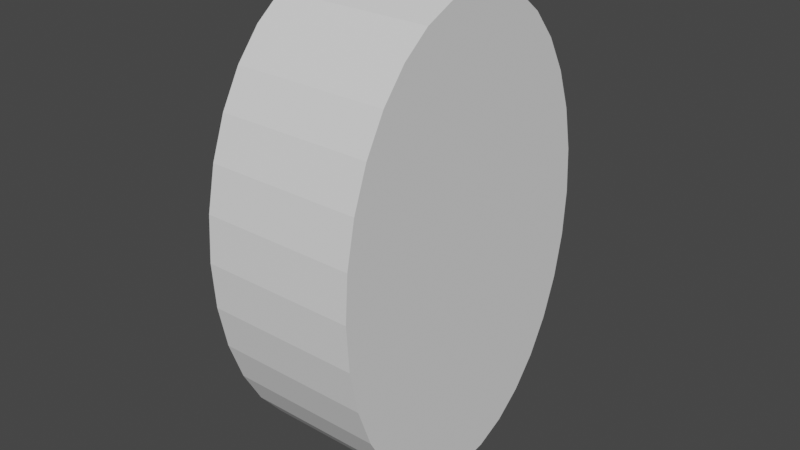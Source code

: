 # Source: ellipse.blend  (saved by Blender 2.92.15; exported with 4.5.12 LTS)
import bpy
from mathutils import Matrix  # noqa: F401  (used for matrix-valued properties, if any)

bpy.ops.wm.read_factory_settings(use_empty=True)
scene = bpy.context.scene
scene.name = 'Scene'

# ---- collections
col_collection = bpy.data.collections.new('Collection'); scene.collection.children.link(col_collection)

# ---- world
world_world = bpy.data.worlds.new('World'); scene.world = world_world
world_world.use_nodes = True; world_world.node_tree.nodes.clear()
_N = world_world.node_tree.nodes; _L = world_world.node_tree.links
n0 = _N.new('ShaderNodeOutputWorld'); n0.name = 'World Output'; n0.location = (300, 300)
n1 = _N.new('ShaderNodeBackground'); n1.name = 'Background'; n1.location = (10, 300)
n1.inputs[0].default_value = (0.05088, 0.05088, 0.05088, 1.0)
_L.new(n1.outputs[0], n0.inputs[0])
n0.is_active_output = True
world_world.color = (0.05088, 0.05088, 0.05088)
world_world.use_sun_shadow = False
world_world.sun_shadow_jitter_overblur = 0.0

# ---- meshes
me_circle = bpy.data.meshes.new('Circle')
me_circle.from_pydata([(6.563e-09, 0.05097, -0.025), (-0.01463, 0.04999, -0.025), (-0.0287, 0.04709, -0.025), (-0.04167, 0.04238, -0.025), (-0.05303, 0.03604, -0.025), (-0.06236, 0.02831, -0.025), (-0.06929, 0.0195, -0.025), (-0.07356, 0.009943, -0.025), (-0.075, -1.069e-08, -0.025), (-0.07356, -0.009943, -0.025), (-0.06929, -0.0195, -0.025), (-0.06236, -0.02831, -0.025), (-0.05303, -0.03604, -0.025), (-0.04167, -0.04238, -0.025), (-0.0287, -0.04709, -0.025), (-0.01463, -0.04999, -0.025), (3.1e-08, -0.05097, -0.025), (0.01463, -0.04999, -0.025), (0.0287, -0.04709, -0.025), (0.04167, -0.04238, -0.025), (0.05303, -0.03604, -0.025), (0.06236, -0.02831, -0.025), (0.06929, -0.0195, -0.025), (0.07356, -0.009943, -0.025), (0.075, 3.467e-08, -0.025), (0.07356, 0.009943, -0.025), (0.06929, 0.0195, -0.025), (0.06236, 0.02831, -0.025), (0.05303, 0.03604, -0.025), (0.04167, 0.04238, -0.025), (0.0287, 0.04709, -0.025), (0.01463, 0.04999, -0.025), (6.563e-09, 0.05097, 0.025), (-0.01463, 0.04999, 0.025), (-0.0287, 0.04709, 0.025), (-0.04167, 0.04238, 0.025), (-0.05303, 0.03604, 0.025), (-0.06236, 0.02831, 0.025), (-0.06929, 0.0195, 0.025), (-0.07356, 0.009943, 0.025), (-0.075, -1.069e-08, 0.025), (-0.07356, -0.009943, 0.025), (-0.06929, -0.0195, 0.025), (-0.06236, -0.02831, 0.025), (-0.05303, -0.03604, 0.025), (-0.04167, -0.04238, 0.025), (-0.0287, -0.04709, 0.025), (-0.01463, -0.04999, 0.025), (3.1e-08, -0.05097, 0.025), (0.01463, -0.04999, 0.025), (0.0287, -0.04709, 0.025), (0.04167, -0.04238, 0.025), (0.05303, -0.03604, 0.025), (0.06236, -0.02831, 0.025), (0.06929, -0.0195, 0.025), (0.07356, -0.009943, 0.025), (0.075, 3.467e-08, 0.025), (0.07356, 0.009943, 0.025), (0.06929, 0.0195, 0.025), (0.06236, 0.02831, 0.025), (0.05303, 0.03604, 0.025), (0.04167, 0.04238, 0.025), (0.0287, 0.04709, 0.025), (0.01463, 0.04999, 0.025)], [], [(1, 0, 31, 30, 29, 28, 27, 26, 25, 24, 23, 22, 21, 20, 19, 18, 17, 16, 15, 14, 13, 12, 11, 10, 9, 8, 7, 6, 5, 4, 3, 2), (33, 34, 35, 36, 37, 38, 39, 40, 41, 42, 43, 44, 45, 46, 47, 48, 49, 50, 51, 52, 53, 54, 55, 56, 57, 58, 59, 60, 61, 62, 63, 32), (10, 11, 43, 42), (24, 25, 57, 56), (11, 12, 44, 43), (25, 26, 58, 57), (12, 13, 45, 44), (26, 27, 59, 58), (13, 14, 46, 45), (0, 1, 33, 32), (27, 28, 60, 59), (14, 15, 47, 46), (1, 2, 34, 33), (28, 29, 61, 60), (15, 16, 48, 47), (2, 3, 35, 34), (29, 30, 62, 61), (16, 17, 49, 48), (3, 4, 36, 35), (30, 31, 63, 62), (17, 18, 50, 49), (4, 5, 37, 36), (31, 0, 32, 63), (18, 19, 51, 50), (5, 6, 38, 37), (19, 20, 52, 51), (6, 7, 39, 38), (20, 21, 53, 52), (7, 8, 40, 39), (21, 22, 54, 53), (8, 9, 41, 40), (22, 23, 55, 54), (9, 10, 42, 41), (23, 24, 56, 55)])
_uv = me_circle.uv_layers.new(name='UVMap')
_uv.uv.foreach_set('vector', [0.0, 0.0, 0.0, 0.0, 0.0, 0.0, 0.0, 0.0, 0.0, 0.0, 0.0, 0.0, 0.0, 0.0, 0.0, 0.0, 0.0, 0.0, 0.0, 0.0, 0.0, 0.0, 0.0, 0.0, 0.0, 0.0, 0.0, 0.0, 0.0, 0.0, 0.0, 0.0, 0.0, 0.0, 0.0, 0.0, 0.0, 0.0, 0.0, 0.0, 0.0, 0.0, 0.0, 0.0, 0.0, 0.0, 0.0, 0.0, 0.0, 0.0, 0.0, 0.0, 0.0, 0.0, 0.0, 0.0, 0.0, 0.0, 0.0, 0.0, 0.0, 0.0, 0.0, 0.0, 0.0, 0.0, 0.0, 0.0, 0.0, 0.0, 0.0, 0.0, 0.0, 0.0, 0.0, 0.0, 0.0, 0.0, 0.0, 0.0, 0.0, 0.0, 0.0, 0.0, 0.0, 0.0, 0.0, 0.0, 0.0, 0.0, 0.0, 0.0, 0.0, 0.0, 0.0, 0.0, 0.0, 0.0, 0.0, 0.0, 0.0, 0.0, 0.0, 0.0, 0.0, 0.0, 0.0, 0.0, 0.0, 0.0, 0.0, 0.0, 0.0, 0.0, 0.0, 0.0, 0.0, 0.0, 0.0, 0.0, 0.0, 0.0, 0.0, 0.0, 0.0, 0.0, 0.0, 0.0, 0.0, 0.0, 0.0, 0.0, 0.0, 0.0, 0.0, 0.0, 0.0, 0.0, 0.0, 0.0, 0.0, 0.0, 0.0, 0.0, 0.0, 0.0, 0.0, 0.0, 0.0, 0.0, 0.0, 0.0, 0.0, 0.0, 0.0, 0.0, 0.0, 0.0, 0.0, 0.0, 0.0, 0.0, 0.0, 0.0, 0.0, 0.0, 0.0, 0.0, 0.0, 0.0, 0.0, 0.0, 0.0, 0.0, 0.0, 0.0, 0.0, 0.0, 0.0, 0.0, 0.0, 0.0, 0.0, 0.0, 0.0, 0.0, 0.0, 0.0, 0.0, 0.0, 0.0, 0.0, 0.0, 0.0, 0.0, 0.0, 0.0, 0.0, 0.0, 0.0, 0.0, 0.0, 0.0, 0.0, 0.0, 0.0, 0.0, 0.0, 0.0, 0.0, 0.0, 0.0, 0.0, 0.0, 0.0, 0.0, 0.0, 0.0, 0.0, 0.0, 0.0, 0.0, 0.0, 0.0, 0.0, 0.0, 0.0, 0.0, 0.0, 0.0, 0.0, 0.0, 0.0, 0.0, 0.0, 0.0, 0.0, 0.0, 0.0, 0.0, 0.0, 0.0, 0.0, 0.0, 0.0, 0.0, 0.0, 0.0, 0.0, 0.0, 0.0, 0.0, 0.0, 0.0, 0.0, 0.0, 0.0, 0.0, 0.0, 0.0, 0.0, 0.0, 0.0, 0.0, 0.0, 0.0, 0.0, 0.0, 0.0, 0.0, 0.0, 0.0, 0.0, 0.0, 0.0, 0.0, 0.0, 0.0, 0.0, 0.0, 0.0, 0.0, 0.0, 0.0, 0.0, 0.0, 0.0, 0.0, 0.0, 0.0, 0.0, 0.0, 0.0, 0.0, 0.0, 0.0, 0.0, 0.0, 0.0, 0.0, 0.0, 0.0, 0.0, 0.0, 0.0, 0.0, 0.0, 0.0, 0.0, 0.0, 0.0, 0.0, 0.0, 0.0, 0.0, 0.0, 0.0, 0.0, 0.0, 0.0, 0.0, 0.0, 0.0, 0.0, 0.0, 0.0, 0.0, 0.0, 0.0, 0.0, 0.0, 0.0, 0.0, 0.0, 0.0, 0.0, 0.0, 0.0, 0.0, 0.0, 0.0, 0.0, 0.0, 0.0, 0.0, 0.0, 0.0, 0.0, 0.0, 0.0, 0.0, 0.0, 0.0, 0.0, 0.0, 0.0, 0.0, 0.0, 0.0, 0.0, 0.0, 0.0, 0.0, 0.0, 0.0, 0.0, 0.0, 0.0, 0.0, 0.0, 0.0, 0.0, 0.0, 0.0, 0.0, 0.0, 0.0, 0.0, 0.0, 0.0, 0.0, 0.0, 0.0, 0.0])
me_circle.use_remesh_fix_poles = True
me_circle.use_remesh_preserve_attributes = False
me_circle.use_mirror_vertex_groups = False
me_circle.update()

# ---- objects
ob_circle = bpy.data.objects.new('Circle', me_circle)

# ---- transforms, parenting, visibility, modifiers, constraints
ob_circle.location = (0.0, 0.0, 0.0)
ob_circle.rotation_euler = (0.0, 1.571, 0.0)
ob_circle.lineart.crease_threshold = 0.0

# ---- collection membership
col_collection.objects.link(ob_circle)

# ---- scene / render settings (as saved in the file)
scene.frame_start = 1; scene.frame_end = 250; scene.frame_set(1)
scene.render.engine = 'BLENDER_EEVEE_NEXT'
scene.cycles.use_denoising = False
scene.cycles.samples = 128
scene.cycles.sampling_pattern = 'TABULATED_SOBOL'
scene.cycles.use_adaptive_sampling = False
scene.cycles.use_light_tree = False
scene.view_settings.view_transform = 'Filmic'
bpy.context.view_layer.update()

# ---- added for rendering (the .blend has no active camera and no usable light): camera, sun
cam_auto = bpy.data.cameras.new('AutoCamera')
cam_auto.lens = 50.0
cam_auto.sensor_width = 36.0
cam_auto.clip_end = 1000.0
ob_auto_camera = bpy.data.objects.new('AutoCamera', cam_auto)
scene.collection.objects.link(ob_auto_camera)
ob_auto_camera.location = (0.185045, -0.222054, 0.148036)
ob_auto_camera.rotation_euler = (1.09748, -7.21219e-08, 0.694738)
scene.camera = ob_auto_camera
light_auto_sun = bpy.data.lights.new('AutoSun', 'SUN')
light_auto_sun.energy = 3.0
light_auto_sun.angle = 0.0523599
ob_auto_sun = bpy.data.objects.new('AutoSun', light_auto_sun)
scene.collection.objects.link(ob_auto_sun)
ob_auto_sun.rotation_euler = (0.872665, 0.174533, 0.523599)
bpy.context.view_layer.update()
